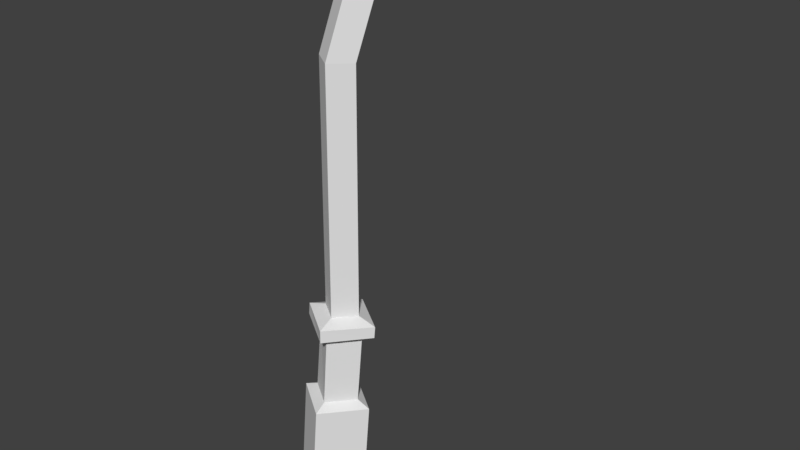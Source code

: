 # Source: Tall-Light.blend  (saved by Blender 2.79.0; exported with 4.5.12 LTS)
import bpy
from mathutils import Matrix  # noqa: F401  (used for matrix-valued properties, if any)

bpy.ops.wm.read_factory_settings(use_empty=True)
scene = bpy.context.scene
scene.name = 'Scene'

# ---- collections
col_collection_1 = bpy.data.collections.new('Collection 1'); scene.collection.children.link(col_collection_1)

# ---- materials (node trees are filled in below, after node groups)
mat_material = bpy.data.materials.new('Material')
mat_material.alpha_threshold = 0.0
mat_material.use_transparent_shadow = False
mat_material.roughness = 0.5
mat_material.line_color = (0.0, 0.0, 0.0, 1.0)

# ---- material node trees

# ---- world
world_world = bpy.data.worlds.new('World'); scene.world = world_world
world_world.color = (0.05088, 0.05088, 0.05088)
world_world.use_sun_shadow = False
world_world.sun_shadow_jitter_overblur = 0.0
world_world.cycles.sampling_method = 'MANUAL'

# ---- meshes
me_cube = bpy.data.meshes.new('Cube')
me_cube.from_pydata([(-1.472, -0.2268, 0.07941), (0.1568, -1.387, 0.05994), (1.313, 0.2388, -0.08482), (-0.3163, 1.399, -0.06535), (-0.6248, 0.2424, 7.312), (0.3935, -0.5322, 7.279), (1.151, 0.5323, 7.192), (0.1028, 1.243, 7.191), (-1.278, -0.01883, 4.29), (0.3514, -1.179, 4.27), (1.507, 0.4468, 4.126), (-0.1217, 1.607, 4.145), (-1.099, 0.1718, 7.855), (0.5297, -0.9883, 7.836), (1.686, 0.6374, 7.691), (0.05662, 1.797, 7.71), (-1.122, 0.1477, 7.404), (0.5308, -0.9945, 7.345), (1.663, 0.6133, 7.24), (0.03406, 1.773, 7.259), (-0.4009, 0.2987, 8.039), (0.4242, -0.2889, 8.029), (1.01, 0.5345, 7.956), (0.1846, 1.122, 7.966), (-0.7627, 0.07768, 4.491), (0.2774, -0.663, 4.479), (1.015, 0.3749, 4.386), (-0.02467, 1.116, 4.399), (-0.3704, 0.3641, 17.5), (0.4547, -0.2235, 17.49), (1.04, 0.5999, 17.42), (0.2151, 1.187, 17.43), (0.184, 1.641, 21.75), (1.009, 1.054, 21.74), (1.595, 1.877, 21.66), (0.7695, 2.465, 21.67), (0.8905, 1.759, 21.71), (0.9091, 0.8233, 20.97), (0.08397, 1.411, 20.98), (1.495, 1.647, 20.9), (0.6694, 2.234, 20.91), (2.84, 3.571, 21.31), (2.228, 4.377, 21.35), (2.088, 4.306, 22.14), (2.7, 3.5, 22.1), (3.38, 3.974, 21.44), (2.768, 4.78, 21.48), (2.628, 4.709, 22.27), (3.239, 3.902, 22.23), (1.455, 4.868, 20.16), (2.859, 5.916, 20.5), (4.449, 3.819, 20.4), (3.045, 2.772, 20.05), (1.682, 4.803, 20.1), (2.882, 5.698, 20.39), (4.241, 3.906, 20.3), (3.041, 3.011, 20.01), (2.264, 4.607, 20.71), (2.923, 5.098, 20.87), (3.669, 4.114, 20.82), (3.01, 3.623, 20.66)], [], [(39, 34, 33, 37), (8, 11, 3, 0), (10, 2, 3, 11), (8, 0, 1, 9), (0, 3, 2, 1), (18, 6, 7, 19), (9, 1, 2, 10), (16, 4, 5, 17), (17, 5, 6, 18), (26, 10, 11, 27), (24, 4, 7, 27), (24, 8, 9, 25), (20, 12, 13, 21), (25, 9, 10, 26), (22, 14, 15, 23), (21, 13, 14, 22), (16, 12, 15, 19), (12, 16, 17, 13), (4, 16, 19, 7), (14, 18, 19, 15), (8, 24, 27, 11), (13, 17, 18, 14), (23, 20, 28, 31), (4, 24, 25, 5), (12, 20, 23, 15), (6, 26, 27, 7), (5, 25, 26, 6), (22, 23, 31, 30), (22, 30, 29, 21), (20, 21, 29, 28), (31, 28, 38, 40), (38, 37, 33, 32), (40, 38, 32, 35), (34, 35, 36), (34, 36, 33), (32, 33, 36), (29, 30, 39, 37), (35, 32, 36), (30, 31, 40, 39), (28, 29, 37, 38), (57, 58, 59, 60), (40, 42, 41, 39), (35, 43, 42, 40), (34, 44, 43, 35), (39, 41, 44, 34), (45, 46, 47, 48), (43, 47, 46, 42), (44, 48, 47, 43), (41, 45, 48, 44), (46, 50, 49, 42), (45, 51, 50, 46), (41, 52, 51, 45), (42, 49, 52, 41), (50, 54, 53, 49), (51, 55, 54, 50), (52, 56, 55, 51), (49, 53, 56, 52), (54, 58, 57, 53), (55, 59, 58, 54), (56, 60, 59, 55), (53, 57, 60, 56)])
_uv = me_cube.uv_layers.new(name='UVMap')
_uv.uv.foreach_set('vector', [0.4793, 0.2481, 0.4965, 0.2945, 0.4346, 0.2961, 0.4209, 0.2516, 0.9667, 0.5028, 0.846, 0.5028, 0.8446, 0.2481, 0.9653, 0.2481, 0.3875, 0.721, 0.3873, 0.4663, 0.5081, 0.4663, 0.5083, 0.721, 0.2544, 0.2547, 0.2658, 0.0002283, 0.3864, 0.005544, 0.375, 0.26, 0.2457, 0.5354, 0.3665, 0.5354, 0.3665, 0.6561, 0.2457, 0.6561, 0.3872, 0.9386, 0.4098, 0.9168, 0.4863, 0.9158, 0.508, 0.9401, 0.7216, 0.5028, 0.7234, 0.2481, 0.8441, 0.2482, 0.8423, 0.503, 0.2457, 0.4749, 0.2669, 0.4521, 0.3441, 0.4542, 0.367, 0.4726, 0.7231, 0.7211, 0.7414, 0.6981, 0.8204, 0.6987, 0.8419, 0.7216, 0.4094, 0.7469, 0.3875, 0.721, 0.5083, 0.721, 0.4864, 0.7469, 0.9449, 0.5287, 0.9443, 0.6995, 0.8693, 0.6976, 0.8678, 0.5287, 0.2751, 0.2816, 0.2544, 0.2547, 0.375, 0.26, 0.3521, 0.285, 0.2755, 0.5349, 0.2457, 0.5022, 0.3665, 0.5022, 0.3367, 0.5349, 0.7434, 0.5287, 0.7216, 0.5028, 0.8423, 0.503, 0.8205, 0.5288, 0.4163, 0.999, 0.3869, 0.9659, 0.5076, 0.9674, 0.4774, 0.9998, 0.7519, 0.783, 0.7216, 0.7507, 0.8423, 0.7489, 0.813, 0.7821, 0.9665, 0.7212, 0.9662, 0.7485, 0.8455, 0.7474, 0.8458, 0.7201, 0.2457, 0.5022, 0.2457, 0.4749, 0.367, 0.4726, 0.3665, 0.5022, 0.9443, 0.6995, 0.9665, 0.7212, 0.8458, 0.7201, 0.8693, 0.6976, 0.3869, 0.9659, 0.3872, 0.9386, 0.508, 0.9401, 0.5076, 0.9674, 0.9667, 0.5028, 0.9449, 0.5287, 0.8678, 0.5287, 0.846, 0.5028, 0.7216, 0.7507, 0.7231, 0.7211, 0.8419, 0.7216, 0.8423, 0.7489, 0.06153, 0.001072, 0.1196, 0.004688, 0.1233, 0.5699, 0.06236, 0.5754, 0.2669, 0.4521, 0.2751, 0.2816, 0.3521, 0.285, 0.3441, 0.4542, 0.9662, 0.7485, 0.9361, 0.781, 0.875, 0.7804, 0.8455, 0.7474, 0.4098, 0.9168, 0.4094, 0.7469, 0.4864, 0.7469, 0.4863, 0.9158, 0.7414, 0.6981, 0.7434, 0.5287, 0.8205, 0.5288, 0.8204, 0.6987, 0.0002283, 0.0003909, 0.06153, 0.001072, 0.06236, 0.5754, 0.0002283, 0.5732, 0.2453, 0.0002283, 0.2428, 0.5723, 0.1824, 0.5669, 0.1842, 0.003943, 0.1196, 0.004688, 0.1842, 0.003943, 0.1824, 0.5669, 0.1233, 0.5699, 0.06236, 0.5754, 0.1233, 0.5699, 0.1196, 0.7894, 0.06129, 0.8027, 0.3869, 0.3488, 0.3889, 0.2911, 0.4346, 0.2961, 0.4326, 0.3538, 0.4739, 0.4045, 0.4161, 0.3972, 0.4326, 0.3538, 0.4937, 0.3597, 0.4965, 0.2945, 0.4937, 0.3597, 0.464, 0.326, 0.4965, 0.2945, 0.464, 0.326, 0.4346, 0.2961, 0.4326, 0.3538, 0.4346, 0.2961, 0.464, 0.326, 0.1824, 0.5669, 0.2428, 0.5723, 0.2452, 0.7996, 0.1839, 0.7854, 0.4937, 0.3597, 0.4326, 0.3538, 0.464, 0.326, 0.0002283, 0.5732, 0.06236, 0.5754, 0.06129, 0.8027, 0.001801, 0.7982, 0.1233, 0.5699, 0.1824, 0.5669, 0.1839, 0.7854, 0.1196, 0.7894, 0.6254, 0.511, 0.6195, 0.5517, 0.5609, 0.5555, 0.5566, 0.5082, 0.4739, 0.4045, 0.6365, 0.4075, 0.6175, 0.4658, 0.4733, 0.4658, 0.4937, 0.3597, 0.6353, 0.3614, 0.6365, 0.4075, 0.4739, 0.4045, 0.4965, 0.2945, 0.6255, 0.3032, 0.6353, 0.3614, 0.4937, 0.3597, 0.4793, 0.2481, 0.6247, 0.2545, 0.6255, 0.3032, 0.4965, 0.2945, 0.714, 0.2899, 0.7211, 0.3495, 0.6743, 0.3586, 0.6671, 0.299, 0.6353, 0.3614, 0.6743, 0.3586, 0.6765, 0.4056, 0.6365, 0.4075, 0.6255, 0.3032, 0.6671, 0.299, 0.6743, 0.3586, 0.6353, 0.3614, 0.6247, 0.2545, 0.6641, 0.2526, 0.6671, 0.299, 0.6255, 0.3032, 0.5657, 0.08572, 0.6146, 0.009295, 0.6778, 0.09648, 0.59, 0.1193, 0.5045, 0.08572, 0.4556, 0.009295, 0.6146, 0.009295, 0.5657, 0.08572, 0.4802, 0.1193, 0.3924, 0.09648, 0.4556, 0.009295, 0.5045, 0.08572, 0.4992, 0.1774, 0.4417, 0.2476, 0.3924, 0.09648, 0.4802, 0.1193, 0.6146, 0.009295, 0.6292, 0.008333, 0.6833, 0.08285, 0.6778, 0.09648, 0.4556, 0.009295, 0.4672, 0.0002283, 0.603, 0.0002284, 0.6146, 0.009295, 0.3924, 0.09648, 0.3869, 0.08286, 0.441, 0.008334, 0.4556, 0.009295, 0.4417, 0.2476, 0.4295, 0.2394, 0.3873, 0.1103, 0.3924, 0.09648, 0.6626, 0.5859, 0.6195, 0.5517, 0.6254, 0.511, 0.6681, 0.4663, 0.512, 0.5866, 0.5609, 0.5555, 0.6195, 0.5517, 0.6626, 0.5859, 0.5087, 0.4663, 0.5566, 0.5082, 0.5609, 0.5555, 0.512, 0.5866, 0.6681, 0.4663, 0.6254, 0.511, 0.5566, 0.5082, 0.5087, 0.4663])
me_cube.materials.append(mat_material)
me_cube.use_remesh_preserve_volume = False
me_cube.use_remesh_preserve_attributes = False
me_cube.use_mirror_vertex_groups = False
me_cube.update()

# ---- objects
ob_cube = bpy.data.objects.new('Cube', me_cube)

# ---- transforms, parenting, visibility, modifiers, constraints
ob_cube.location = (0.4309, -0.2193, -0.09272)
ob_cube.lock_rotations_4d = False
ob_cube.empty_display_type = 'ARROWS'
ob_cube.lineart.crease_threshold = 0.0

# ---- collection membership
col_collection_1.objects.link(ob_cube)

# ---- scene / render settings (as saved in the file)
scene.frame_start = 1; scene.frame_end = 250; scene.frame_set(1)
scene.render.engine = 'BLENDER_EEVEE_NEXT'
scene.render.resolution_percentage = 50
scene.render.dither_intensity = 0.0
scene.cycles.use_denoising = False
scene.cycles.samples = 128
scene.cycles.sampling_pattern = 'TABULATED_SOBOL'
scene.cycles.use_adaptive_sampling = False
scene.cycles.use_light_tree = False
scene.cycles.blur_glossy = 0.0
scene.cycles.sample_clamp_indirect = 0.0
scene.view_settings.view_transform = 'Standard'
bpy.context.view_layer.update()

# ---- added for rendering (the .blend has no active camera and no usable light): camera, sun
cam_auto = bpy.data.cameras.new('AutoCamera')
cam_auto.lens = 50.0
cam_auto.sensor_width = 36.0
cam_auto.clip_end = 1000.0
ob_auto_camera = bpy.data.objects.new('AutoCamera', cam_auto)
scene.collection.objects.link(ob_auto_camera)
ob_auto_camera.location = (24.3583, -24.8821, 28.9521)
ob_auto_camera.rotation_euler = (1.09748, -7.21219e-08, 0.694738)
scene.camera = ob_auto_camera
light_auto_sun = bpy.data.lights.new('AutoSun', 'SUN')
light_auto_sun.energy = 3.0
light_auto_sun.angle = 0.0523599
ob_auto_sun = bpy.data.objects.new('AutoSun', light_auto_sun)
scene.collection.objects.link(ob_auto_sun)
ob_auto_sun.rotation_euler = (0.872665, 0.174533, 0.523599)
bpy.context.view_layer.update()
